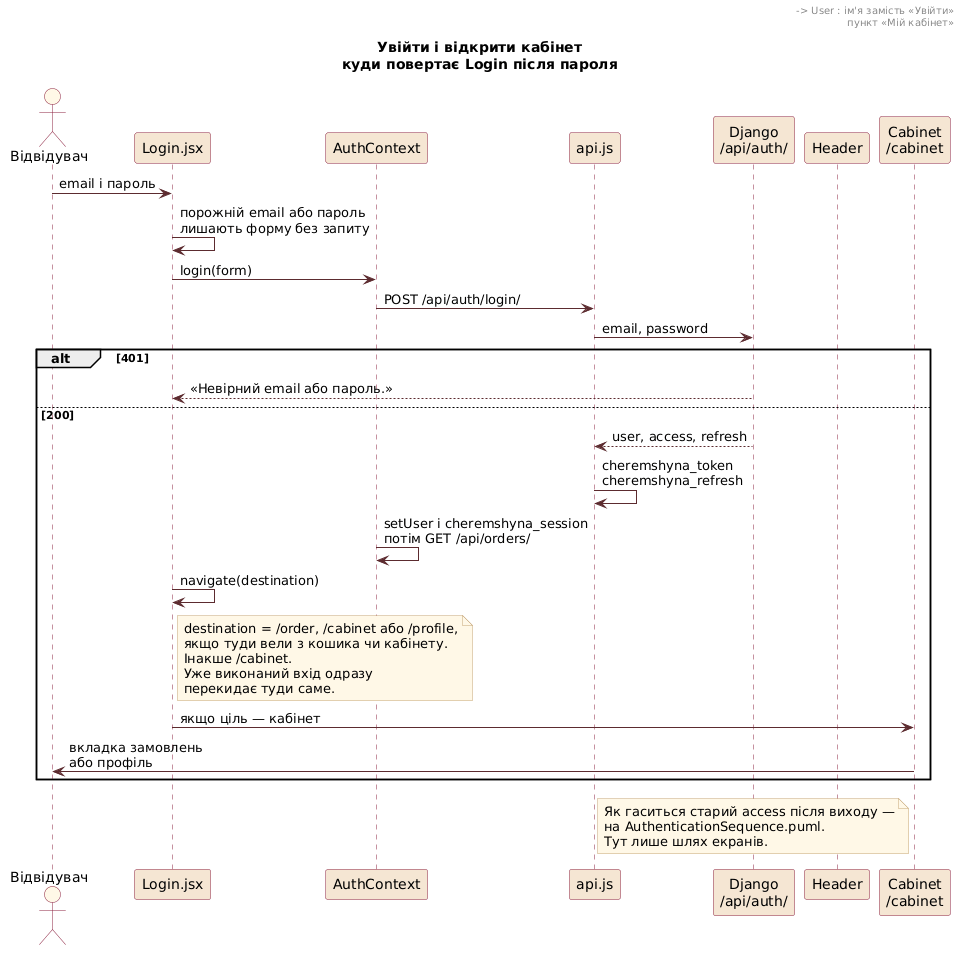

The diagram above was rendered by PlantUML. Its source (embedded in the PNG):
@startuml
title Увійти і відкрити кабінет\nкуди повертає Login після пароля

skinparam shadowing false
skinparam defaultFontName "DejaVu Sans"
skinparam sequence {
  ArrowColor #5c2b2f
  LifeLineBorderColor #8c2240
  ParticipantBackgroundColor #F5E6D3
  ParticipantBorderColor #8c2240
  ActorBackgroundColor #FFF8E7
  ActorBorderColor #8c2240
}
skinparam note {
  BackgroundColor #FFF8E7
  BorderColor #c4a574
}

actor "Відвідувач" as User
participant "Login.jsx" as Login
participant "AuthContext" as Auth
participant "api.js" as API
participant "Django\n/api/auth/" as Django
participant "Header" as Header
participant "Cabinet\n/cabinet" as Cabinet

User -> Login : email і пароль
Login -> Login : порожній email або пароль\nлишають форму без запиту
Login -> Auth : login(form)
Auth -> API : POST /api/auth/login/
API -> Django : email, password
alt 401
  Django --> Login : «Невірний email або пароль.»
else 200
  Django --> API : user, access, refresh
  API -> API : cheremshyna_token\ncheremshyna_refresh
  Auth -> Auth : setUser і cheremshyna_session\nпотім GET /api/orders/
  Login -> Login : navigate(destination)
  note right of Login
    destination = /order, /cabinet або /profile,
    якщо туди вели з кошика чи кабінету.
    Інакше /cabinet.
    Уже виконаний вхід одразу
    перекидає туди саме.
  end note
  Header -> User : ім'я замість «Увійти»\nпункт «Мій кабінет»
  Login -> Cabinet : якщо ціль — кабінет
  Cabinet -> User : вкладка замовлень\nабо профіль
end

note over Django
  Як гаситься старий access після виходу —
  на AuthenticationSequence.puml.
  Тут лише шлях екранів.
end note
@enduml